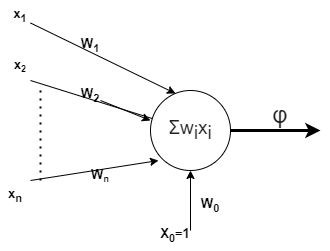

The diagram above was exported from draw.io. Its source (the exported page's mxGraphModel, read from the mxfile embedded in the PNG):
<mxGraphModel dx="1929" dy="582" grid="1" gridSize="10" guides="1" tooltips="1" connect="1" arrows="1" fold="1" page="1" pageScale="1" pageWidth="827" pageHeight="1169" math="0" shadow="0">
  <root>
    <mxCell id="0" />
    <mxCell id="1" parent="0" />
    <mxCell id="I_2oAY7oEDGKyzSLyxhc-1" value="" style="ellipse;whiteSpace=wrap;html=1;aspect=fixed;" vertex="1" parent="1">
      <mxGeometry x="70" y="90" width="80" height="80" as="geometry" />
    </mxCell>
    <mxCell id="I_2oAY7oEDGKyzSLyxhc-2" value="" style="endArrow=classic;html=1;rounded=0;entryX=0.313;entryY=0.038;entryDx=0;entryDy=0;entryPerimeter=0;exitX=1;exitY=0.75;exitDx=0;exitDy=0;" edge="1" parent="1" source="I_2oAY7oEDGKyzSLyxhc-9" target="I_2oAY7oEDGKyzSLyxhc-1">
      <mxGeometry width="50" height="50" relative="1" as="geometry">
        <mxPoint x="-80" y="10" as="sourcePoint" />
        <mxPoint x="30" y="100" as="targetPoint" />
      </mxGeometry>
    </mxCell>
    <mxCell id="I_2oAY7oEDGKyzSLyxhc-3" value="" style="endArrow=classic;html=1;rounded=0;exitX=1;exitY=1;exitDx=0;exitDy=0;startArrow=none;" edge="1" parent="1" source="I_2oAY7oEDGKyzSLyxhc-16">
      <mxGeometry width="50" height="50" relative="1" as="geometry">
        <mxPoint x="-60" y="70" as="sourcePoint" />
        <mxPoint x="70" y="120" as="targetPoint" />
      </mxGeometry>
    </mxCell>
    <mxCell id="I_2oAY7oEDGKyzSLyxhc-4" value="" style="endArrow=classic;html=1;rounded=0;entryX=-0.025;entryY=0.363;entryDx=0;entryDy=0;entryPerimeter=0;exitX=1;exitY=0;exitDx=0;exitDy=0;" edge="1" parent="1" source="I_2oAY7oEDGKyzSLyxhc-11">
      <mxGeometry width="50" height="50" relative="1" as="geometry">
        <mxPoint x="-60" y="190" as="sourcePoint" />
        <mxPoint x="78" y="160.04000000000002" as="targetPoint" />
      </mxGeometry>
    </mxCell>
    <mxCell id="I_2oAY7oEDGKyzSLyxhc-5" value="" style="endArrow=none;dashed=1;html=1;dashPattern=1 3;strokeWidth=2;rounded=0;" edge="1" parent="1">
      <mxGeometry width="50" height="50" relative="1" as="geometry">
        <mxPoint x="-40" y="180" as="sourcePoint" />
        <mxPoint x="-40" y="90" as="targetPoint" />
      </mxGeometry>
    </mxCell>
    <mxCell id="I_2oAY7oEDGKyzSLyxhc-6" value="" style="endArrow=classic;html=1;rounded=0;entryX=0.5;entryY=1;entryDx=0;entryDy=0;" edge="1" parent="1" target="I_2oAY7oEDGKyzSLyxhc-1">
      <mxGeometry width="50" height="50" relative="1" as="geometry">
        <mxPoint x="110" y="230" as="sourcePoint" />
        <mxPoint x="110" y="180" as="targetPoint" />
      </mxGeometry>
    </mxCell>
    <mxCell id="I_2oAY7oEDGKyzSLyxhc-8" value="" style="endArrow=classic;html=1;rounded=0;strokeWidth=3;" edge="1" parent="1">
      <mxGeometry width="50" height="50" relative="1" as="geometry">
        <mxPoint x="150" y="130" as="sourcePoint" />
        <mxPoint x="240" y="130" as="targetPoint" />
      </mxGeometry>
    </mxCell>
    <mxCell id="I_2oAY7oEDGKyzSLyxhc-9" value="x&lt;sub&gt;1&lt;/sub&gt;" style="text;html=1;strokeColor=none;fillColor=none;align=center;verticalAlign=middle;whiteSpace=wrap;rounded=0;fontSize=13;fontStyle=1" vertex="1" parent="1">
      <mxGeometry x="-70" width="20" height="30" as="geometry" />
    </mxCell>
    <mxCell id="I_2oAY7oEDGKyzSLyxhc-10" value="x&lt;span style=&quot;font-size: 10.8333px;&quot;&gt;&lt;sub&gt;2&lt;/sub&gt;&lt;/span&gt;" style="text;html=1;strokeColor=none;fillColor=none;align=center;verticalAlign=middle;whiteSpace=wrap;rounded=0;fontSize=13;fontStyle=1" vertex="1" parent="1">
      <mxGeometry x="-70" y="50" width="20" height="30" as="geometry" />
    </mxCell>
    <mxCell id="I_2oAY7oEDGKyzSLyxhc-11" value="x&lt;sub&gt;n&lt;/sub&gt;" style="text;html=1;strokeColor=none;fillColor=none;align=center;verticalAlign=middle;whiteSpace=wrap;rounded=0;fontSize=13;fontStyle=1" vertex="1" parent="1">
      <mxGeometry x="-80" y="180" width="30" height="30" as="geometry" />
    </mxCell>
    <mxCell id="I_2oAY7oEDGKyzSLyxhc-12" value="X&lt;sub&gt;0&lt;/sub&gt;=1" style="text;html=1;strokeColor=none;fillColor=none;align=center;verticalAlign=middle;whiteSpace=wrap;rounded=0;fontSize=13;fontStyle=1" vertex="1" parent="1">
      <mxGeometry x="80" y="220" width="30" height="30" as="geometry" />
    </mxCell>
    <mxCell id="I_2oAY7oEDGKyzSLyxhc-15" value="W&lt;sub&gt;1&lt;/sub&gt;" style="text;html=1;strokeColor=none;fillColor=none;align=center;verticalAlign=middle;whiteSpace=wrap;rounded=0;fontSize=13;fontStyle=1" vertex="1" parent="1">
      <mxGeometry y="40" width="20" height="10" as="geometry" />
    </mxCell>
    <mxCell id="I_2oAY7oEDGKyzSLyxhc-16" value="W&lt;sub&gt;2&lt;/sub&gt;" style="text;html=1;strokeColor=none;fillColor=none;align=center;verticalAlign=middle;whiteSpace=wrap;rounded=0;fontSize=13;fontStyle=1" vertex="1" parent="1">
      <mxGeometry y="90" width="20" height="10" as="geometry" />
    </mxCell>
    <mxCell id="I_2oAY7oEDGKyzSLyxhc-17" value="" style="endArrow=none;html=1;rounded=0;exitX=1;exitY=1;exitDx=0;exitDy=0;" edge="1" parent="1" source="I_2oAY7oEDGKyzSLyxhc-10" target="I_2oAY7oEDGKyzSLyxhc-1">
      <mxGeometry width="50" height="50" relative="1" as="geometry">
        <mxPoint x="-50" y="80" as="sourcePoint" />
        <mxPoint x="70" y="120" as="targetPoint" />
      </mxGeometry>
    </mxCell>
    <mxCell id="I_2oAY7oEDGKyzSLyxhc-18" value="W&lt;span style=&quot;font-size: 10.8333px;&quot;&gt;&lt;sub&gt;n&lt;/sub&gt;&lt;/span&gt;" style="text;html=1;strokeColor=none;fillColor=none;align=center;verticalAlign=middle;whiteSpace=wrap;rounded=0;fontSize=13;fontStyle=1" vertex="1" parent="1">
      <mxGeometry x="10" y="170" width="20" height="10" as="geometry" />
    </mxCell>
    <mxCell id="I_2oAY7oEDGKyzSLyxhc-19" value="W&lt;sub&gt;0&lt;/sub&gt;" style="text;html=1;strokeColor=none;fillColor=none;align=center;verticalAlign=middle;whiteSpace=wrap;rounded=0;fontSize=13;fontStyle=1" vertex="1" parent="1">
      <mxGeometry x="120" y="200" width="20" height="10" as="geometry" />
    </mxCell>
    <mxCell id="I_2oAY7oEDGKyzSLyxhc-20" value="&lt;span style=&quot;color: rgb(32, 33, 34); font-family: sans-serif; text-align: left; font-size: 23px;&quot;&gt;&lt;font style=&quot;font-size: 23px;&quot;&gt;&lt;span style=&quot;font-size: 23px;&quot;&gt;φ&lt;/span&gt;&lt;/font&gt;&lt;/span&gt;" style="text;html=1;strokeColor=none;fillColor=none;align=center;verticalAlign=middle;whiteSpace=wrap;rounded=0;fontSize=23;fontStyle=0" vertex="1" parent="1">
      <mxGeometry x="170" y="100" width="60" height="30" as="geometry" />
    </mxCell>
    <mxCell id="I_2oAY7oEDGKyzSLyxhc-22" value="&lt;span style=&quot;color: rgb(32, 33, 34); font-family: sans-serif; text-align: left; font-size: 19px;&quot;&gt;&lt;font style=&quot;font-size: 19px;&quot;&gt;Σw&lt;sub style=&quot;font-size: 19px;&quot;&gt;i&lt;/sub&gt;x&lt;sub style=&quot;font-size: 19px;&quot;&gt;i&lt;/sub&gt;&lt;/font&gt;&lt;/span&gt;" style="text;html=1;strokeColor=none;fillColor=none;align=center;verticalAlign=middle;whiteSpace=wrap;rounded=0;fontSize=19;" vertex="1" parent="1">
      <mxGeometry x="80" y="115" width="60" height="30" as="geometry" />
    </mxCell>
  </root>
</mxGraphModel>